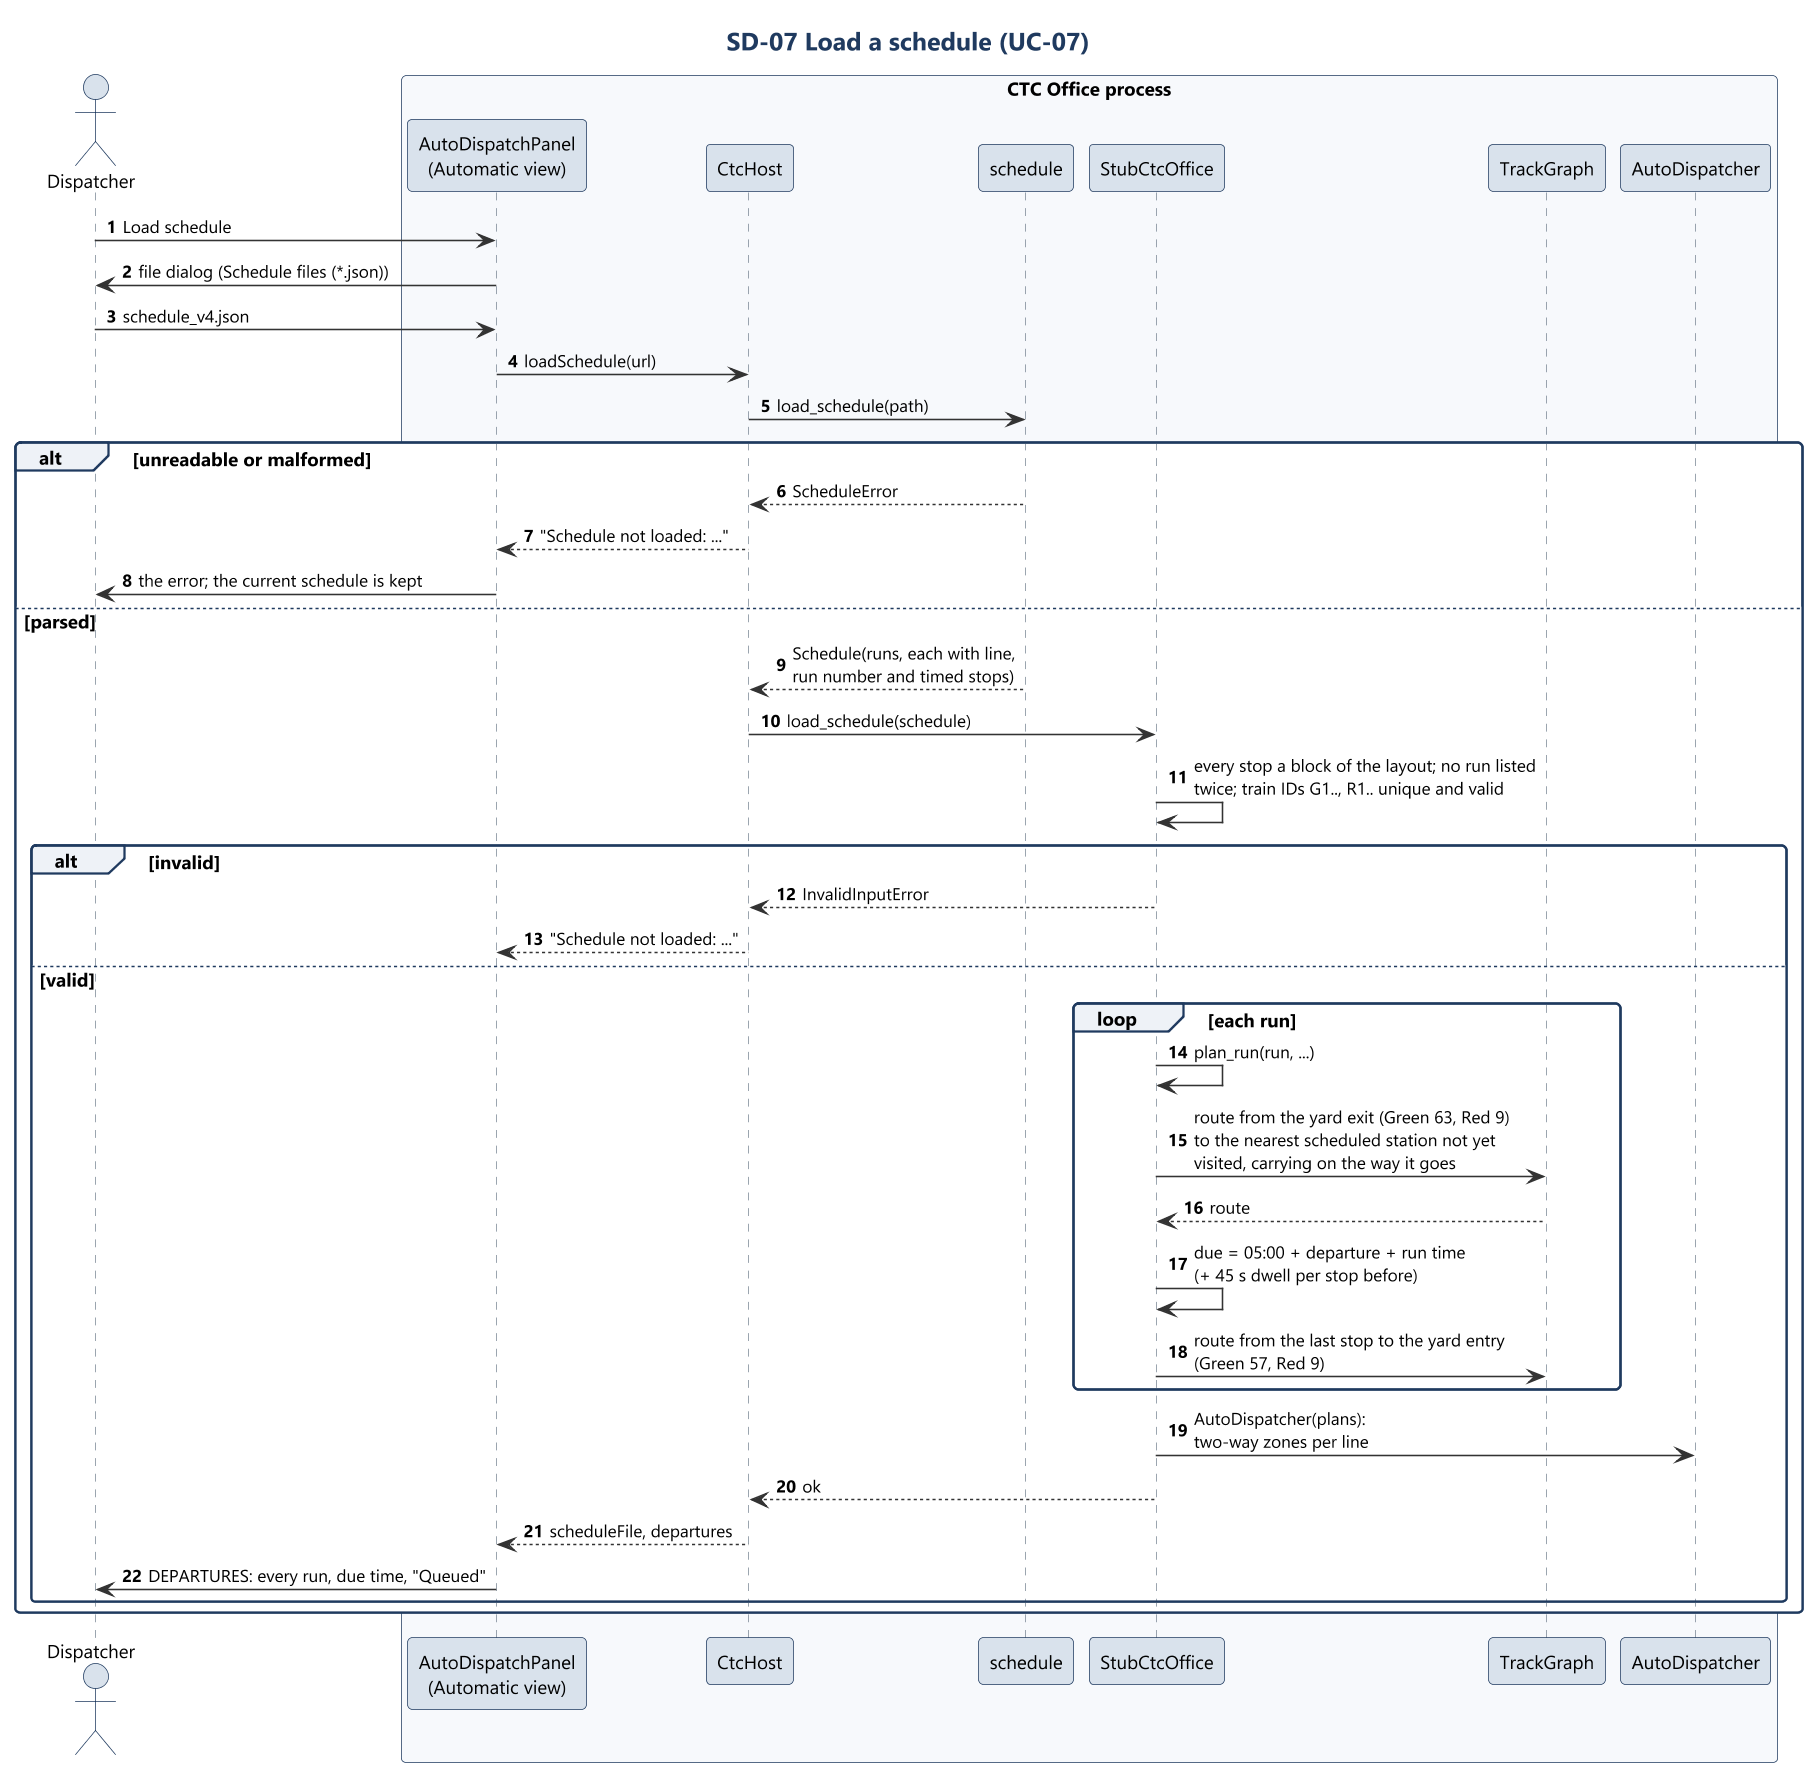

The diagram above was rendered by PlantUML. Its source (embedded in the PNG):
@startuml sd07_load_schedule
!include ../style.iuml
title SD-07 Load a schedule (UC-07)
autonumber

actor Dispatcher as D
box "CTC Office process" #F7F9FC
participant "AutoDispatchPanel\n(Automatic view)" as UI
participant "CtcHost" as Host
participant "schedule" as Sch
participant "StubCtcOffice" as Model
participant "TrackGraph" as G
participant "AutoDispatcher" as AD
end box

D -> UI : Load schedule
UI -> D : file dialog (Schedule files (*.json))
D -> UI : schedule_v4.json
UI -> Host : loadSchedule(url)
Host -> Sch : load_schedule(path)
alt unreadable or malformed
  Sch --> Host : ScheduleError
  Host --> UI : "Schedule not loaded: ..."
  UI -> D : the error; the current schedule is kept
else parsed
  Sch --> Host : Schedule(runs, each with line,\nrun number and timed stops)
  Host -> Model : load_schedule(schedule)
  Model -> Model : every stop a block of the layout; no run listed\ntwice; train IDs G1.., R1.. unique and valid
  alt invalid
    Model --> Host : InvalidInputError
    Host --> UI : "Schedule not loaded: ..."
  else valid
    loop each run
      Model -> Model : plan_run(run, ...)
      Model -> G : route from the yard exit (Green 63, Red 9)\nto the nearest scheduled station not yet\nvisited, carrying on the way it goes
      G --> Model : route
      Model -> Model : due = 05:00 + departure + run time\n(+ 45 s dwell per stop before)
      Model -> G : route from the last stop to the yard entry\n(Green 57, Red 9)
    end
    Model -> AD : AutoDispatcher(plans):\ntwo-way zones per line
    Model --> Host : ok
    Host --> UI : scheduleFile, departures
    UI -> D : DEPARTURES: every run, due time, "Queued"
  end
end
@enduml